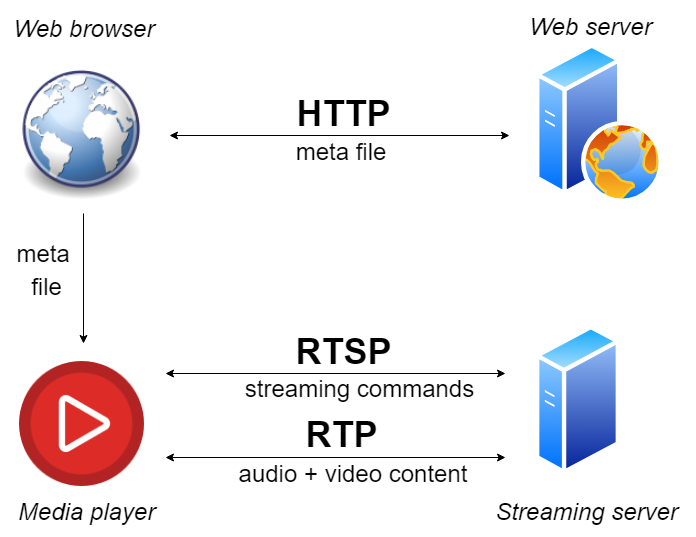

The diagram above was exported from draw.io. Its source (the exported page's mxGraphModel, read from the mxfile embedded in the PNG):
<mxGraphModel dx="1826" dy="720" grid="1" gridSize="10" guides="1" tooltips="1" connect="1" arrows="1" fold="1" page="1" pageScale="1" pageWidth="827" pageHeight="1169" math="0" shadow="0">
  <root>
    <mxCell id="0" />
    <mxCell id="1" parent="0" />
    <mxCell id="d5BLaZUJ_C2pFh0t2DiZ-2" value="" style="aspect=fixed;perimeter=ellipsePerimeter;html=1;align=center;shadow=0;dashed=0;spacingTop=3;image;image=img/lib/active_directory/generic_server.svg;" vertex="1" parent="1">
      <mxGeometry x="616" y="360" width="85" height="153" as="geometry" />
    </mxCell>
    <mxCell id="d5BLaZUJ_C2pFh0t2DiZ-5" value="" style="aspect=fixed;perimeter=ellipsePerimeter;html=1;align=center;shadow=0;dashed=0;spacingTop=3;image;image=img/lib/active_directory/web_server.svg;" vertex="1" parent="1">
      <mxGeometry x="616" y="80" width="128" height="160" as="geometry" />
    </mxCell>
    <mxCell id="d5BLaZUJ_C2pFh0t2DiZ-8" value="" style="endArrow=classic;startArrow=classic;html=1;" edge="1" parent="1">
      <mxGeometry width="50" height="50" relative="1" as="geometry">
        <mxPoint x="250" y="172" as="sourcePoint" />
        <mxPoint x="590" y="172" as="targetPoint" />
      </mxGeometry>
    </mxCell>
    <mxCell id="d5BLaZUJ_C2pFh0t2DiZ-9" value="" style="endArrow=classic;startArrow=classic;html=1;" edge="1" parent="1">
      <mxGeometry width="50" height="50" relative="1" as="geometry">
        <mxPoint x="246" y="494" as="sourcePoint" />
        <mxPoint x="586" y="494" as="targetPoint" />
      </mxGeometry>
    </mxCell>
    <mxCell id="d5BLaZUJ_C2pFh0t2DiZ-10" value="" style="endArrow=classic;startArrow=classic;html=1;" edge="1" parent="1">
      <mxGeometry width="50" height="50" relative="1" as="geometry">
        <mxPoint x="246" y="410" as="sourcePoint" />
        <mxPoint x="586" y="410" as="targetPoint" />
      </mxGeometry>
    </mxCell>
    <mxCell id="d5BLaZUJ_C2pFh0t2DiZ-11" value="" style="shape=image;html=1;verticalAlign=top;verticalLabelPosition=bottom;labelBackgroundColor=#ffffff;imageAspect=0;aspect=fixed;image=https://cdn0.iconfinder.com/data/icons/3-colors-outline/500/Video_Player-128.png" vertex="1" parent="1">
      <mxGeometry x="100" y="398" width="125" height="125" as="geometry" />
    </mxCell>
    <mxCell id="d5BLaZUJ_C2pFh0t2DiZ-13" value="" style="shape=image;html=1;verticalAlign=top;verticalLabelPosition=bottom;labelBackgroundColor=#ffffff;imageAspect=0;aspect=fixed;image=https://cdn3.iconfinder.com/data/icons/tango-icon-library/48/internet-web-browser-128.png" vertex="1" parent="1">
      <mxGeometry x="90" y="97" width="141" height="141" as="geometry" />
    </mxCell>
    <mxCell id="d5BLaZUJ_C2pFh0t2DiZ-14" value="&lt;b&gt;&lt;font style=&quot;font-size: 36px&quot;&gt;RTSP&lt;/font&gt;&lt;/b&gt;" style="text;html=1;strokeColor=none;fillColor=none;align=center;verticalAlign=middle;whiteSpace=wrap;rounded=0;fontSize=28;" vertex="1" parent="1">
      <mxGeometry x="380" y="362" width="87" height="50" as="geometry" />
    </mxCell>
    <mxCell id="d5BLaZUJ_C2pFh0t2DiZ-15" value="&lt;b&gt;&lt;font style=&quot;font-size: 36px&quot;&gt;RTP&lt;/font&gt;&lt;/b&gt;" style="text;html=1;strokeColor=none;fillColor=none;align=center;verticalAlign=middle;whiteSpace=wrap;rounded=0;fontSize=28;" vertex="1" parent="1">
      <mxGeometry x="378" y="445" width="87" height="50" as="geometry" />
    </mxCell>
    <mxCell id="d5BLaZUJ_C2pFh0t2DiZ-16" value="&lt;b&gt;&lt;font style=&quot;font-size: 36px&quot;&gt;HTTP&lt;/font&gt;&lt;/b&gt;" style="text;html=1;strokeColor=none;fillColor=none;align=center;verticalAlign=middle;whiteSpace=wrap;rounded=0;fontSize=28;" vertex="1" parent="1">
      <mxGeometry x="380" y="124" width="87" height="50" as="geometry" />
    </mxCell>
    <mxCell id="d5BLaZUJ_C2pFh0t2DiZ-17" value="" style="endArrow=classic;html=1;" edge="1" parent="1">
      <mxGeometry width="50" height="50" relative="1" as="geometry">
        <mxPoint x="164" y="250" as="sourcePoint" />
        <mxPoint x="164" y="380" as="targetPoint" />
      </mxGeometry>
    </mxCell>
    <mxCell id="d5BLaZUJ_C2pFh0t2DiZ-18" value="&lt;span style=&quot;font-size: 24px&quot;&gt;meta&amp;nbsp;&lt;/span&gt;&lt;span style=&quot;color: rgba(0 , 0 , 0 , 0) ; font-family: monospace ; font-size: 0px ; white-space: nowrap&quot;&gt;%3CmxGraphModel%3E%3Croot%3E%3CmxCell%20id%3D%220%22%2F%3E%3CmxCell%20id%3D%221%22%20parent%3D%220%22%2F%3E%3CmxCell%20id%3D%222%22%20value%3D%22%26lt%3Bspan%20style%3D%26quot%3Bfont-size%3A%2024px%26quot%3B%26gt%3BHTTP%26lt%3B%2Fspan%26gt%3B%22%20style%3D%22text%3Bhtml%3D1%3BstrokeColor%3Dnone%3BfillColor%3Dnone%3Balign%3Dcenter%3BverticalAlign%3Dmiddle%3BwhiteSpace%3Dwrap%3Brounded%3D0%3BfontSize%3D28%3B%22%20vertex%3D%221%22%20parent%3D%221%22%3E%3CmxGeometry%20x%3D%22380%22%20y%3D%22140%22%20width%3D%2287%22%20height%3D%2250%22%20as%3D%22geometry%22%2F%3E%3C%2FmxCell%3E%3C%2Froot%3E%3C%2FmxGraphModel%&amp;nbsp;&amp;nbsp;&lt;/span&gt;&lt;span style=&quot;font-size: 24px&quot;&gt;file&lt;/span&gt;" style="text;html=1;strokeColor=none;fillColor=none;align=center;verticalAlign=middle;whiteSpace=wrap;rounded=0;fontSize=28;" vertex="1" parent="1">
      <mxGeometry x="261" y="168" width="320" height="37" as="geometry" />
    </mxCell>
    <mxCell id="d5BLaZUJ_C2pFh0t2DiZ-19" value="&lt;span style=&quot;font-size: 24px&quot;&gt;meta&amp;nbsp;&lt;/span&gt;&lt;span style=&quot;color: rgba(0 , 0 , 0 , 0) ; font-family: monospace ; font-size: 0px ; white-space: nowrap&quot;&gt;%3CmxGraphModel%3E%3Croot%3E%3CmxCell%20id%3D%220%22%2F%3E%3CmxCell%20id%3D%221%22%20parent%3D%220%22%2F%3E%3CmxCell%20id%3D%222%22%20value%3D%22%26lt%3Bspan%20style%3D%26quot%3Bfont-size%3A%2024px%26quot%3B%26gt%3BHTTP%26lt%3B%2Fspan%26gt%3B%22%20style%3D%22text%3Bhtml%3D1%3BstrokeColor%3Dnone%3BfillColor%3Dnone%3Balign%3Dcenter%3BverticalAlign%3Dmiddle%3BwhiteSpace%3Dwrap%3Brounded%3D0%3BfontSize%3D28%3B%22%20vertex%3D%221%22%20parent%3D%221%22%3E%3CmxGeometry%20x%3D%22380%22%20y%3D%22140%22%20width%3D%2287%22%20height%3D%2250%22%20as%3D%22geometry%22%2F%3E%3C%2FmxCell%3E%3C%2Froot%3E%3C%2FmxGraphModel%3E&lt;/span&gt;&lt;span style=&quot;font-size: 24px&quot;&gt;&lt;br&gt;file&lt;/span&gt;" style="text;html=1;strokeColor=none;fillColor=none;align=center;verticalAlign=middle;whiteSpace=wrap;rounded=0;fontSize=28;" vertex="1" parent="1">
      <mxGeometry x="83" y="280" width="87" height="50" as="geometry" />
    </mxCell>
    <mxCell id="d5BLaZUJ_C2pFh0t2DiZ-23" value="&lt;span style=&quot;font-size: 24px&quot;&gt;audio + video content&lt;/span&gt;" style="text;html=1;strokeColor=none;fillColor=none;align=center;verticalAlign=middle;whiteSpace=wrap;rounded=0;fontSize=28;" vertex="1" parent="1">
      <mxGeometry x="257" y="508" width="352" as="geometry" />
    </mxCell>
    <mxCell id="d5BLaZUJ_C2pFh0t2DiZ-24" value="&lt;span style=&quot;font-size: 24px&quot;&gt;streaming commands&lt;/span&gt;" style="text;html=1;strokeColor=none;fillColor=none;align=center;verticalAlign=middle;whiteSpace=wrap;rounded=0;fontSize=28;" vertex="1" parent="1">
      <mxGeometry x="264" y="423" width="352" as="geometry" />
    </mxCell>
    <mxCell id="d5BLaZUJ_C2pFh0t2DiZ-25" value="&lt;span style=&quot;font-size: 24px&quot;&gt;&lt;i&gt;Web browser&lt;/i&gt;&lt;/span&gt;" style="text;html=1;strokeColor=none;fillColor=none;align=center;verticalAlign=middle;whiteSpace=wrap;rounded=0;fontSize=28;" vertex="1" parent="1">
      <mxGeometry x="81" y="39" width="168" height="50" as="geometry" />
    </mxCell>
    <mxCell id="d5BLaZUJ_C2pFh0t2DiZ-26" value="&lt;span style=&quot;font-size: 24px&quot;&gt;&lt;i&gt;Media player&lt;/i&gt;&lt;/span&gt;" style="text;html=1;strokeColor=none;fillColor=none;align=center;verticalAlign=middle;whiteSpace=wrap;rounded=0;fontSize=28;" vertex="1" parent="1">
      <mxGeometry x="83" y="522" width="168" height="50" as="geometry" />
    </mxCell>
    <mxCell id="d5BLaZUJ_C2pFh0t2DiZ-27" value="&lt;span style=&quot;font-size: 24px&quot;&gt;&lt;i&gt;Web server&lt;/i&gt;&lt;/span&gt;" style="text;html=1;strokeColor=none;fillColor=none;align=center;verticalAlign=middle;whiteSpace=wrap;rounded=0;fontSize=28;" vertex="1" parent="1">
      <mxGeometry x="587" y="37" width="168" height="50" as="geometry" />
    </mxCell>
    <mxCell id="d5BLaZUJ_C2pFh0t2DiZ-28" value="&lt;span style=&quot;font-size: 24px&quot;&gt;&lt;i&gt;Streaming server&lt;/i&gt;&lt;/span&gt;" style="text;html=1;strokeColor=none;fillColor=none;align=center;verticalAlign=middle;whiteSpace=wrap;rounded=0;fontSize=28;" vertex="1" parent="1">
      <mxGeometry x="559" y="522" width="216" height="50" as="geometry" />
    </mxCell>
  </root>
</mxGraphModel>